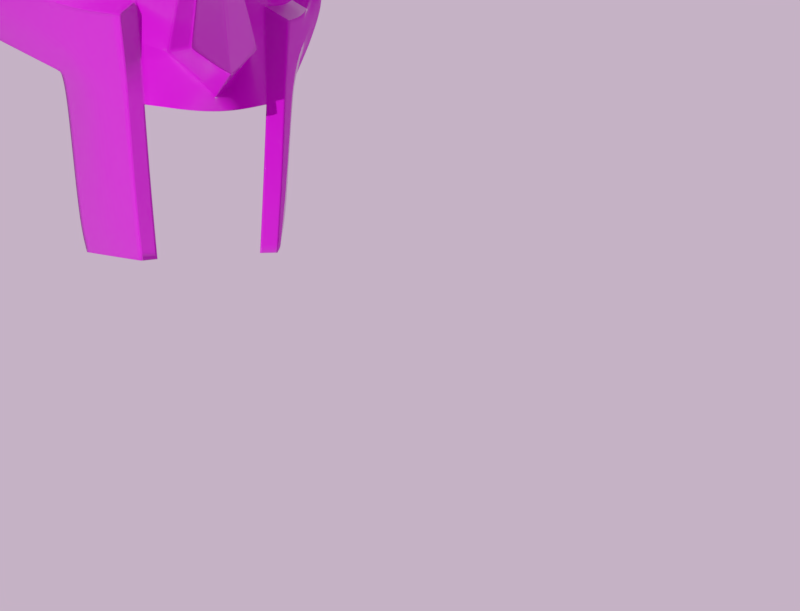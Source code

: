 # Source: mfdoom.blend  (saved by Blender 3.0.42; exported with 4.5.12 LTS)
import bpy
from mathutils import Matrix  # noqa: F401  (used for matrix-valued properties, if any)

bpy.ops.wm.read_factory_settings(use_empty=True)
scene = bpy.context.scene
scene.name = 'Scene'

# ---- collections
col_collection_1 = bpy.data.collections.new('Collection 1'); scene.collection.children.link(col_collection_1)

# ---- images (referenced by path relative to the original .blend; pixels are not part of the script)
import os
ASSET_DIR = os.environ.get("B2B_ASSET_DIR", "")  # directory of the original .blend (textures are referenced by path, not embedded)
HERE = os.path.dirname(os.path.abspath(__file__))  # packed textures are extracted next to this script under _unpacked/

def load_image(name, relpath, width, height, colorspace="sRGB"):
    """Load a texture the original file referenced (path relative to the .blend, or extracted next to this script)."""
    p = next((c for c in (os.path.join(HERE, relpath), os.path.join(ASSET_DIR, relpath)) if relpath and os.path.exists(c)), "")
    if p:
        img = bpy.data.images.load(p, check_existing=True)
        img.name = name
    else:  # same state as the original file: an image datablock whose file is absent (Cycles renders it pink)
        img = bpy.data.images.new(name, width, height)
        img.source = "FILE"
        img.filepath = "//" + (relpath or name)
    img.colorspace_settings.name = colorspace
    return img
img_rock_clifflayered_1_5x1_5_1k_albedo_tif = load_image('Rock_CliffLayered_1.5x1.5_1K_albedo.tif', 'Rock_CliffLayered_1.5x1.5_1K_albedo.tif', 1024, 1024, 'sRGB')
img_rock_clifflayered_1_5x1_5_1k_roughness_tif = load_image('Rock_CliffLayered_1.5x1.5_1K_roughness.tif', 'Rock_CliffLayered_1.5x1.5_1K_roughness.tif', 1024, 1024, 'Non-Color')
img_rock_clifflayered_1_5x1_5_1k_normal_tif = load_image('Rock_CliffLayered_1.5x1.5_1K_normal.tif', 'Rock_CliffLayered_1.5x1.5_1K_normal.tif', 1024, 1024, 'Non-Color')
img_jekstererhdri_3_hdr = load_image('JekstererHDRI_3.hdr', 'JekstererHDRI_3.hdr', 1024, 1024, 'Linear Rec.709')

# ---- materials (node trees are filled in below, after node groups)
mat_rock = bpy.data.materials.new('Rock')

# ---- material node trees
mat_rock.use_nodes = True; mat_rock.node_tree.nodes.clear()
_N = mat_rock.node_tree.nodes; _L = mat_rock.node_tree.links
n0 = _N.new('ShaderNodeOutputMaterial'); n0.name = 'Material Output'; n0.location = (300, 300)
n1 = _N.new('ShaderNodeBsdfPrincipled'); n1.name = 'Principled BSDF'; n1.location = (10, 300)
n1.distribution = 'GGX'
n1.subsurface_method = 'RANDOM_WALK_SKIN'
n1.inputs[3].default_value = 1.45
n1.inputs[27].default_value = (0.0, 0.0, 0.0, 1.0)
n1.inputs[28].default_value = 1.0
n2 = _N.new('ShaderNodeTexImage'); n2.name = 'Image Texture'; n2.location = (-550, 261)
n2.image = img_rock_clifflayered_1_5x1_5_1k_albedo_tif
n3 = _N.new('ShaderNodeTexImage'); n3.name = 'Image Texture.002'; n3.location = (-541, -26)
n3.image = img_rock_clifflayered_1_5x1_5_1k_roughness_tif
n4 = _N.new('ShaderNodeTexImage'); n4.name = 'Image Texture.001'; n4.location = (-493, -312)
n4.image = img_rock_clifflayered_1_5x1_5_1k_normal_tif
n5 = _N.new('ShaderNodeNormalMap'); n5.name = 'Normal Map'; n5.location = (-194, -265)
n5.inputs[0].default_value = 3.2
_L.new(n1.outputs[0], n0.inputs[0])
_L.new(n2.outputs[0], n1.inputs[0])
_L.new(n3.outputs[0], n1.inputs[2])
_L.new(n4.outputs[0], n5.inputs[1])
_L.new(n5.outputs[0], n1.inputs[5])
n0.is_active_output = True

# ---- world
world_world = bpy.data.worlds.new('World'); scene.world = world_world
world_world.use_nodes = True; world_world.node_tree.nodes.clear()
_N = world_world.node_tree.nodes; _L = world_world.node_tree.links
n0 = _N.new('ShaderNodeTexCoord'); n0.name = 'Текстурные координаты'; n0.location = (-1241, 327)
n1 = _N.new('ShaderNodeBackground'); n1.name = 'Background'; n1.location = (54, 300)
n1.inputs[1].default_value = 0.12
n2 = _N.new('ShaderNodeOutputWorld'); n2.name = 'Вывод окружающей среды'; n2.location = (504, 300)
n3 = _N.new('ShaderNodeVolumeScatter'); n3.name = 'Volume Scatter.001'; n3.location = (15, 38)
n3.width = 140
n3.inputs[1].default_value = 0.05
n4 = _N.new('ShaderNodeHueSaturation'); n4.name = 'Тон/насыщенность/яркость'; n4.location = (-176, 338)
n4.inputs[1].default_value = 0.4
n4.inputs[2].default_value = 0.6
n5 = _N.new('ShaderNodeMapping'); n5.name = 'Mapping'; n5.location = (-845, 336)
n5.inputs[1].default_value = (-0.3, 0.0, -0.1)
n5.inputs[2].default_value = (0.0, 0.0, 2.016)
n6 = _N.new('ShaderNodeTexEnvironment'); n6.name = 'Текстура окр. среды'; n6.location = (-406, 344)
n6.width = 190
n6.image = img_jekstererhdri_3_hdr
_L.new(n6.outputs[0], n4.inputs[4])
_L.new(n5.outputs[0], n6.inputs[0])
_L.new(n0.outputs[0], n5.inputs[0])
_L.new(n1.outputs[0], n2.inputs[0])
_L.new(n4.outputs[0], n1.inputs[0])
n2.is_active_output = True
world_world.color = (0.05088, 0.05088, 0.05088)
world_world.use_sun_shadow = False
world_world.sun_shadow_jitter_overblur = 0.0
world_world.cycles.sampling_method = 'MANUAL'
world_world.cycles.homogeneous_volume = True

# ---- cameras
cam_camera = bpy.data.cameras.new('Camera')
cam_camera.clip_end = 100.0
cam_camera.lens = 56.97
cam_camera.sensor_width = 32.0
cam_camera.sensor_height = 18.0
cam_camera.ortho_scale = 7.314
cam_camera.dof.focus_distance = 0.0

# ---- lights
light_002 = bpy.data.lights.new('Точка.002', 'AREA')
light_002.transmission_factor = 0.0
light_002.energy = 143.2
light_002.shadow_buffer_clip_start = 0.5
light_002.shadow_soft_size = 0.155
light_002.shadow_maximum_resolution = 0.006
light_002.use_absolute_resolution = True
light_002.size = 0.155
light_002.size_y = 0.1
light_001 = bpy.data.lights.new('Точка.001', 'AREA')
light_001.transmission_factor = 0.0
light_001.energy = 212.1
light_001.shadow_buffer_clip_start = 0.5
light_001.shadow_soft_size = 0.155
light_001.shadow_maximum_resolution = 0.006
light_001.use_absolute_resolution = True
light_001.size = 0.155
light_001.size_y = 0.1

# ---- meshes
me_005 = bpy.data.meshes.new('Плоскость.005')
me_005.from_pydata([(0.2556, -1.706, -0.01429), (0.3626, -1.658, -0.4673), (2.171, -0.3521, 0.1679), (2.204, -0.2954, 0.04185), (0.8012, -1.459, -0.8046), (1.666, -0.9599, -0.5824), (1.032, -1.476, 0.05304), (1.681, -1.215, 0.112), (0.4133, -1.684, -0.6317), (2.27, -0.163, -0.2446), (0.895, -1.459, -0.9238), (1.594, -0.9599, -0.8975), (0.1929, -1.762, 0.07076), (2.107, -0.4439, 0.3007), (1.51, -1.228, 0.282), (0.8769, -1.516, 0.182), (0.03382, -1.677, 0.1702), (0.4904, -1.716, 0.9422), (1.462, -1.111, 1.346), (2.09, -0.0761, 1.638), (0.03237, -1.955, 0.3857), (2.526, 0.3048, 0.5819), (2.176, -0.6869, 0.9632), (2.571, 0.4705, 1.067), (2.341, 0.3514, 1.308), (0.3918, -1.933, 0.2067), (2.161, -0.7671, 0.484), (1.59, -1.376, 0.3213), (1.118, -1.572, 0.333), (0.2479, -1.913, 0.2277), (0.8411, -1.714, 0.8838), (1.621, -1.267, 1.203), (2.139, -0.3956, 1.442), (0.3232, -1.943, 0.4766), (2.665, 0.187, 0.8566), (1.617, -1.391, 0.8039), (2.532, 0.04074, 1.119), (2.503, -0.06238, 1.259), (0.9795, -1.713, 0.6084), (0.533, -1.897, 0.377), (2.545, -0.02809, 1.058), (0.3575, -1.724, -0.5393), (0.5151, -1.748, -1.211), (0.583, -1.71, -1.582), (0.1261, -1.845, -2.003), (0.1369, -1.896, -0.01406), (0.2562, -2.009, -0.5419), (0.3934, -2.13, -1.214), (0.4526, -2.169, -1.535), (0.1473, -2.286, -1.769), (2.021, -0.1081, 1.676), (1.726, -0.9412, 1.98), (1.007, -1.564, 2.242), (0.896, -1.714, 1.607), (2.444, 0.01793, -0.3351), (1.184, -1.626, -1.116), (1.871, -0.8602, -0.9879), (0.8551, -1.576, -2.07), (1.114, -1.626, -2.118), (2.444, 0.3048, 0.1018), (2.495, 0.3048, 0.01128), (2.462, 0.3048, 0.4242), (2.628, 0.04612, -0.6753), (2.347, 0.0321, -1.338), (2.458, 0.3048, 0.2129), (0.8691, -1.511, -1.435), (2.583, 0.5439, -0.3897), (2.347, 0.5347, -0.8354), (2.347, 0.7522, -0.4584), (1.697, -0.816, -1.811), (1.153, -1.626, -1.555), (2.028, -0.3879, -1.572), (0.3763, -1.816, -2.302), (0.8555, -1.576, -2.232), (1.518, -0.816, -3.76), (1.421, -0.816, -4.161), (1.056, -1.626, -3.273), (0.9736, -1.623, -4.225), (1.455, -1.235, -1.962), (1.309, -1.235, -3.514), (1.215, -1.235, -4.191), (1.661, -1.039, -1.475), (2.509, 0.4213, 0.5862), (2.403, 0.6817, -0.07708), (2.431, 0.6465, 0.1136), (1.624, -0.816, -2.058), (1.107, -1.626, -2.265), (1.437, -1.235, -2.159), (2.391, 0.7026, 0.006427), (2.493, 0.2821, 0.001344), (2.362, 0.1719, 0.1985), (2.357, 0.06753, 0.2159), (2.256, 1.342, 0.6689), (2.193, 1.368, 0.07473), (2.284, -0.01946, 0.05354), (2.514, 0.02693, -0.3466), (2.316, 0.8145, -0.5945), (2.316, 0.6333, -0.7153), (2.564, 0.2667, -0.6772), (2.455, 0.4909, -0.1262), (2.423, 0.8228, 0.559), (2.33, 0.02403, 0.1347), (2.27, 1.035, -0.3147), (2.467, 0.3865, -0.06245), (2.656, 0.3865, -0.1113), (2.656, 0.4909, -0.1751), (2.523, 0.1719, 0.1497), (2.656, 0.2821, -0.04751), (2.502, 0.06753, 0.1671), (2.476, 0.02711, 0.1422), (2.47, 1.414, 0.5315), (2.4, 1.499, 0.1507), (2.656, 0.02693, -0.3195), (2.45, -0.01946, 0.0806), (2.465, 1.18, -0.2084), (2.52, 0.8145, -0.5675), (2.52, 0.6333, -0.6883), (2.691, 0.2667, -0.6501), (2.559, 0.7026, -0.04243), (2.528, 0.9242, 0.4099), (2.421, 0.2847, 0.05929), (2.288, 0.003736, -0.2286), (2.589, 0.227, 0.05108), (2.553, 0.003736, -0.1195), (1.468, -0.7155, 1.973), (0.8821, -1.191, 2.308), (1.782, -0.1124, 1.714), (1.281, -0.1501, 2.005), (1.161, 0.3506, 2.313), (2.281, 1.23, 0.9011), (2.128, 1.483, 1.36), (2.213, 1.643, 0.393), (2.213, 1.807, 1.103), (0.8627, 2.213, -0.1278), (0.8627, 2.373, 0.5408), (1.281, 0.06775, 2.08), (2.27, 1.272, 1.208), (2.213, 1.725, 0.7478), (0.8627, 2.469, 0.1569), (2.248, 0.7237, 1.514), (1.753, 0.9053, 1.873), (2.135, 0.8315, 1.591), (2.39, 0.9994, 0.4855), (2.359, 0.5304, 0.9489), (2.108, 1.183, 1.615), (2.279, 0.9557, 1.364), (2.275, 0.9407, 1.203), (2.388, 0.7667, 0.7172), (2.494, 0.4708, 0.6761), (2.496, 0.4452, 0.4862), (2.461, 0.5283, 0.4346), (2.426, 0.6221, 0.4617), (2.411, 0.6716, 0.5516), (2.459, 0.5646, 0.7032), (2.425, 0.6478, 0.6516), (2.538, 0.4749, 0.5792), (2.527, 0.5097, 0.6425), (2.528, 0.4916, 0.5088), (2.504, 0.5502, 0.4725), (2.479, 0.6162, 0.4916), (2.468, 0.651, 0.5548), (2.502, 0.5757, 0.6616), (2.478, 0.6343, 0.6253), (2.53, 0.5733, 0.5659), (1.981, 0.03576, 1.638), (2.232, 0.4633, 1.308), (2.459, 0.4635, 0.7506), (2.269, 1.224, 0.9811), (2.212, 1.28, 1.287), (2.237, 0.9702, 1.349), (2.294, 0.9141, 1.043), (2.235, 1.316, 1.122), (2.271, 0.878, 1.208), (2.294, 1.057, 0.9484), (2.212, 1.137, 1.382), (2.339, 1.217, 1.025), (2.29, 1.265, 1.286), (2.312, 1.001, 1.338), (2.361, 0.9536, 1.078), (2.31, 1.296, 1.145), (2.341, 0.9229, 1.219), (2.36, 1.076, 0.9974), (2.291, 1.143, 1.366), (2.33, 1.149, 1.124), (2.312, 1.167, 1.22), (2.32, 1.07, 1.239), (2.338, 1.052, 1.144), (2.32, 1.178, 1.168), (2.331, 1.041, 1.195), (2.338, 1.097, 1.114), (2.313, 1.122, 1.25), (2.367, 1.12, 1.195), (0.7942, -1.572, -3.332), (0.7314, -1.577, -4.221), (0.9948, -1.137, -4.227), (1.231, -0.6094, -4.206), (0.2493, -1.639, -0.009015), (0.3563, -1.591, -0.462), (2.135, -0.3198, 0.1732), (2.169, -0.2631, 0.04712), (0.7949, -1.392, -0.7994), (1.659, -0.8928, -0.5772), (1.026, -1.408, 0.05831), (1.674, -1.148, 0.1173), (0.3763, -1.708, -2.302), (0.8555, -1.467, -2.232), (2.267, 0.2917, -1.338), (1.56, -0.5564, -1.811), (1.899, -0.1283, -1.572), (1.423, -0.6094, -3.76), (1.53, -0.6094, -2.058), (1.06, -1.091, -3.546), (-0.2556, -1.706, -0.01429), (-0.3626, -1.658, -0.4673), (-2.171, -0.3521, 0.1679), (-2.204, -0.2954, 0.04185), (-0.8012, -1.459, -0.8046), (-1.666, -0.9599, -0.5824), (-1.032, -1.476, 0.05304), (-1.681, -1.215, 0.112), (-0.4133, -1.684, -0.6317), (-2.27, -0.163, -0.2446), (-0.895, -1.459, -0.9238), (-1.594, -0.9599, -0.8975), (-0.1929, -1.762, 0.07076), (-2.107, -0.4439, 0.3007), (-1.51, -1.228, 0.282), (-0.8769, -1.516, 0.182), (-0.03382, -1.677, 0.1702), (-0.4904, -1.716, 0.9422), (-1.462, -1.111, 1.346), (-2.09, -0.0761, 1.638), (-0.03237, -1.955, 0.3857), (-2.526, 0.3048, 0.5819), (-2.176, -0.6869, 0.9632), (-2.571, 0.4705, 1.067), (-2.341, 0.3514, 1.308), (-0.3918, -1.933, 0.2067), (-2.161, -0.7671, 0.484), (-1.59, -1.376, 0.3213), (-1.118, -1.572, 0.333), (-0.2479, -1.913, 0.2277), (-0.8411, -1.714, 0.8838), (-1.621, -1.267, 1.203), (-2.139, -0.3956, 1.442), (-0.3232, -1.943, 0.4766), (-2.665, 0.187, 0.8566), (-1.617, -1.391, 0.8039), (-2.532, 0.04074, 1.119), (-2.503, -0.06238, 1.259), (-0.9795, -1.713, 0.6084), (-0.533, -1.897, 0.377), (-2.545, -0.02809, 1.058), (0.0, -1.976, 0.5657), (-0.3575, -1.724, -0.5393), (-0.5151, -1.748, -1.211), (0.0, -1.842, 0.1457), (-0.583, -1.71, -1.582), (-0.1261, -1.845, -2.003), (0.0, -1.861, -2.143), (-0.1369, -1.896, -0.01406), (-0.2562, -2.009, -0.5419), (-0.3934, -2.13, -1.214), (-0.4526, -2.169, -1.535), (-0.1473, -2.286, -1.769), (0.0, -2.35, -1.854), (0.0, -1.959, 0.0005578), (0.0, -2.077, -0.5403), (0.0, -2.184, -0.9689), (0.0, -2.245, -1.287), (0.0, -2.276, -1.499), (0.0, -2.076, 2.675), (-2.021, -0.1081, 1.676), (-1.726, -0.9412, 1.98), (-1.007, -1.564, 2.242), (0.0, -2.076, 1.562), (-0.896, -1.714, 1.607), (-2.444, 0.01793, -0.3351), (-1.184, -1.626, -1.116), (-1.871, -0.8602, -0.9879), (-0.8551, -1.576, -2.07), (-1.114, -1.626, -2.118), (-2.444, 0.3048, 0.1018), (-2.495, 0.3048, 0.01128), (-2.462, 0.3048, 0.4242), (-2.628, 0.04612, -0.6753), (-2.347, 0.0321, -1.338), (-2.458, 0.3048, 0.2129), (-0.8691, -1.511, -1.435), (-2.583, 0.5439, -0.3897), (-2.347, 0.5347, -0.8354), (-2.347, 0.7522, -0.4584), (-1.697, -0.816, -1.811), (-1.153, -1.626, -1.555), (-2.028, -0.3879, -1.572), (-0.3763, -1.816, -2.302), (0.0, -1.807, -2.329), (-0.8555, -1.576, -2.232), (-1.518, -0.816, -3.76), (-1.421, -0.816, -4.161), (-1.056, -1.626, -3.273), (-0.9736, -1.623, -4.225), (-1.455, -1.235, -1.962), (-1.309, -1.235, -3.514), (-1.215, -1.235, -4.191), (-1.661, -1.039, -1.475), (-2.509, 0.4213, 0.5862), (-2.403, 0.6817, -0.07708), (-2.431, 0.6465, 0.1136), (-1.624, -0.816, -2.058), (-1.107, -1.626, -2.265), (-1.437, -1.235, -2.159), (-2.37, 0.7026, 0.006427), (-2.493, 0.2821, 0.001344), (-2.362, 0.1719, 0.1985), (-2.357, 0.06753, 0.2159), (-2.21, 1.342, 0.6689), (-2.168, 1.368, 0.07473), (-2.284, -0.01946, 0.05354), (-2.514, 0.02693, -0.3466), (-2.316, 0.8145, -0.5945), (-2.316, 0.6333, -0.7153), (-2.564, 0.2667, -0.6772), (-2.455, 0.4909, -0.1262), (-2.408, 0.8228, 0.559), (-2.33, 0.02403, 0.1347), (-2.244, 1.035, -0.3147), (-2.467, 0.3865, -0.06245), (-2.656, 0.3865, -0.1113), (-2.656, 0.4909, -0.1751), (-2.523, 0.1719, 0.1497), (-2.656, 0.2821, -0.04751), (-2.502, 0.06753, 0.1671), (-2.476, 0.02711, 0.1422), (-2.47, 1.414, 0.5315), (-2.4, 1.499, 0.1507), (-2.656, 0.02693, -0.3195), (-2.45, -0.01946, 0.0806), (-2.465, 1.18, -0.2084), (-2.52, 0.8145, -0.5675), (-2.52, 0.6333, -0.6883), (-2.691, 0.2667, -0.6501), (-2.559, 0.7026, -0.04243), (-2.528, 0.9242, 0.4099), (-2.421, 0.2847, 0.05929), (-2.288, 0.003736, -0.2286), (-2.589, 0.227, 0.05108), (-2.553, 0.003736, -0.1195), (0.0, -1.617, 2.644), (-1.468, -0.7155, 1.973), (-0.8821, -1.191, 2.308), (-1.782, -0.1124, 1.714), (0.0, -0.6331, 2.461), (0.0, -0.02497, 2.676), (-1.281, -0.1501, 2.005), (-1.161, 0.3506, 2.313), (-2.281, 1.23, 0.9011), (-2.128, 1.483, 1.36), (-2.213, 1.643, 0.393), (-2.213, 1.807, 1.103), (-0.8627, 2.213, -0.1278), (-0.8627, 2.373, 0.5408), (0.0, 2.329, -0.2431), (0.0, 2.519, 0.4385), (0.0, -0.4461, 2.577), (-1.281, 0.06775, 2.08), (-2.27, 1.272, 1.208), (-2.213, 1.725, 0.7478), (-0.8627, 2.469, 0.1569), (0.0, 2.603, 0.1093), (-2.248, 0.7237, 1.514), (-1.753, 0.9053, 1.873), (-2.135, 0.8315, 1.591), (-2.39, 0.9994, 0.4855), (-2.359, 0.5304, 0.9489), (-2.108, 1.183, 1.615), (-2.279, 0.9557, 1.364), (-2.275, 0.9407, 1.203), (-2.388, 0.7667, 0.7172), (-2.494, 0.4708, 0.6761), (-2.496, 0.4452, 0.4862), (-2.461, 0.5283, 0.4346), (-2.426, 0.6221, 0.4617), (-2.411, 0.6716, 0.5516), (-2.459, 0.5646, 0.7032), (-2.425, 0.6478, 0.6516), (-2.538, 0.4749, 0.5792), (-2.527, 0.5097, 0.6425), (-2.528, 0.4916, 0.5088), (-2.504, 0.5502, 0.4725), (-2.479, 0.6162, 0.4916), (-2.468, 0.651, 0.5548), (-2.502, 0.5757, 0.6616), (-2.478, 0.6343, 0.6253), (-2.53, 0.5733, 0.5659), (-1.981, 0.03576, 1.638), (-2.232, 0.4633, 1.308), (-2.459, 0.4635, 0.7506), (-2.269, 1.224, 0.9811), (-2.212, 1.28, 1.287), (-2.237, 0.9702, 1.349), (-2.294, 0.9141, 1.043), (-2.235, 1.316, 1.122), (-2.271, 0.878, 1.208), (-2.294, 1.057, 0.9484), (-2.212, 1.137, 1.382), (-2.339, 1.217, 1.025), (-2.29, 1.265, 1.286), (-2.312, 1.001, 1.338), (-2.361, 0.9536, 1.078), (-2.31, 1.296, 1.145), (-2.341, 0.9229, 1.219), (-2.36, 1.076, 0.9974), (-2.291, 1.143, 1.366), (-2.33, 1.149, 1.124), (-2.312, 1.167, 1.22), (-2.32, 1.07, 1.239), (-2.338, 1.052, 1.144), (-2.32, 1.178, 1.168), (-2.331, 1.041, 1.195), (-2.338, 1.097, 1.114), (-2.313, 1.122, 1.25), (-2.367, 1.12, 1.195), (-0.7942, -1.572, -3.332), (-0.7314, -1.577, -4.221), (-0.9948, -1.137, -4.227), (-1.231, -0.6094, -4.206), (-0.2493, -1.639, -0.009015), (-0.3563, -1.591, -0.462), (-2.135, -0.3198, 0.1732), (-2.169, -0.2631, 0.04712), (-0.7949, -1.392, -0.7994), (-1.659, -0.8928, -0.5772), (-1.026, -1.408, 0.05831), (-1.674, -1.148, 0.1173), (-0.3763, -1.708, -2.302), (0.0, -1.699, -2.329), (-0.8555, -1.467, -2.232), (-2.267, 0.2917, -1.338), (-1.56, -0.5564, -1.811), (-1.899, -0.1283, -1.572), (-1.423, -0.6094, -3.76), (-1.53, -0.6094, -2.058), (-1.06, -1.091, -3.546), (0.0, -1.745, 0.1702)], [], [(4, 10, 11, 5), (1, 8, 10, 4), (5, 11, 9, 3), (7, 14, 15, 6), (15, 12, 0, 6), (2, 13, 14, 7), (21, 34, 26, 13), (40, 37, 32, 22), (23, 36, 34, 21), (16, 12, 25, 29), (23, 24, 37, 36), (20, 33, 30, 17), (12, 15, 28, 25), (24, 19, 32, 37), (17, 30, 31, 18), (18, 31, 32, 19), (14, 13, 26, 27), (20, 16, 29, 33), (15, 14, 27, 28), (25, 28, 38, 39), (35, 22, 32, 31), (38, 35, 31, 30), (39, 38, 30, 33), (29, 25, 39, 33), (36, 37, 40, 34), (28, 27, 35, 38), (27, 26, 22, 35), (34, 40, 22, 26), (0, 12, 41, 8, 1), (41, 12, 45, 46), (44, 49, 265, 259), (42, 47, 48, 43), (41, 46, 47, 42), (43, 48, 49, 44), (46, 45, 266, 267), (265, 49, 270), (49, 48, 269, 270), (48, 47, 268, 269), (47, 46, 267, 268), (16, 256, 12), (444, 256, 16), (256, 266, 45, 12), (51, 18, 19, 50), (52, 271, 275, 53), (17, 18, 53), (20, 17, 253), (11, 10, 55, 56), (9, 11, 56, 54), (70, 65, 57, 58), (10, 8, 41, 42), (9, 54, 60, 59), (13, 2, 61, 21), (2, 3, 64, 61), (3, 9, 59, 64), (63, 67, 66, 62), (60, 54, 62, 66), (58, 78, 81, 70), (75, 74, 79, 80), (55, 10, 65, 70), (56, 55, 70, 81), (86, 87, 78, 58), (43, 65, 10, 42), (44, 57, 65, 43), (57, 44, 72, 73), (44, 259, 296, 72), (87, 85, 69, 78), (80, 79, 76, 77), (56, 81, 62, 54), (78, 69, 81), (62, 81, 71, 63), (69, 71, 81), (67, 68, 83, 66), (59, 60, 66, 83), (59, 83, 84, 64), (61, 64, 150, 149), (21, 61, 149, 82), (142, 147, 154, 152), (275, 253, 17, 53), (52, 53, 18, 51), (79, 74, 85, 87), (76, 79, 87, 86), (58, 57, 73, 86), (106, 113, 123, 122), (95, 112, 123, 121), (90, 106, 122, 120), (111, 110, 119, 114), (115, 114, 119, 118), (116, 115, 118, 105), (104, 117, 116, 105), (122, 123, 112, 107), (108, 109, 113, 106), (107, 112, 117, 104), (100, 119, 110, 92), (121, 123, 113, 94), (94, 113, 109, 101), (93, 111, 114, 102), (102, 114, 115, 96), (98, 117, 112, 95), (103, 104, 105, 99), (96, 115, 116, 97), (120, 122, 107, 89), (97, 116, 117, 98), (91, 108, 106, 90), (99, 105, 118, 88), (101, 109, 108, 91), (89, 107, 104, 103), (88, 118, 119, 100), (92, 110, 111, 93), (348, 271, 52, 125), (52, 51, 124, 125), (124, 51, 50, 126), (24, 165, 164, 19), (364, 135, 128, 353), (145, 136, 130, 144), (136, 137, 132, 130), (137, 138, 134, 132), (138, 369, 363, 134), (133, 362, 369, 138), (131, 133, 138, 137), (129, 131, 137, 136), (146, 129, 136, 145), (352, 127, 135, 364), (127, 139, 141, 135), (135, 141, 140, 128), (146, 147, 142, 129), (139, 143, 147, 146), (139, 146, 145, 141), (141, 145, 144, 140), (23, 21, 166, 143), (68, 142, 84, 83), (129, 142, 68, 131), (64, 84, 151, 150), (84, 142, 152, 151), (147, 143, 153, 154), (150, 151, 159, 158), (148, 156, 161, 153), (82, 149, 157, 155), (151, 152, 160, 159), (152, 154, 162, 160), (154, 153, 161, 162), (148, 82, 155, 156), (149, 150, 158, 157), (159, 160, 163), (162, 161, 163), (155, 157, 163), (158, 159, 163), (161, 156, 163), (156, 155, 163), (157, 158, 163), (160, 162, 163), (19, 164, 126, 50), (24, 23, 143, 165), (148, 166, 21, 82), (153, 143, 166, 148), (169, 177, 182, 174), (169, 172, 180, 177), (173, 181, 178, 170), (171, 168, 176, 179), (174, 182, 176, 168), (172, 170, 178, 180), (167, 175, 181, 173), (167, 171, 179, 175), (177, 180, 188, 185), (179, 176, 184, 187), (181, 189, 186, 178), (175, 183, 189, 181), (175, 179, 187, 183), (180, 178, 186, 188), (182, 190, 184, 176), (177, 185, 190, 182), (190, 191, 184), (185, 191, 190), (185, 188, 191), (187, 184, 191), (189, 191, 186), (183, 191, 189), (183, 187, 191), (188, 186, 191), (76, 86, 73, 192), (77, 76, 192, 193), (80, 77, 193, 194), (195, 75, 80, 194), (0, 1, 197, 196), (7, 6, 202, 203), (6, 0, 196, 202), (1, 4, 200, 197), (3, 2, 198, 199), (2, 7, 203, 198), (4, 5, 201, 200), (5, 3, 199, 201), (73, 72, 204, 205), (72, 296, 436, 204), (69, 85, 210, 207), (85, 74, 209, 210), (63, 71, 208, 206), (71, 69, 207, 208), (74, 75, 195, 209), (63, 206, 67), (205, 207, 73), (192, 73, 207, 210), (210, 209, 211, 192), (194, 211, 209, 195), (192, 211, 194, 193), (20, 253, 444, 16), (216, 217, 223, 222), (213, 216, 222, 220), (217, 215, 221, 223), (219, 218, 227, 226), (227, 218, 212, 224), (214, 219, 226, 225), (233, 225, 238, 246), (252, 234, 244, 249), (235, 233, 246, 248), (228, 241, 237, 224), (235, 248, 249, 236), (232, 229, 242, 245), (224, 237, 240, 227), (236, 249, 244, 231), (229, 230, 243, 242), (230, 231, 244, 243), (226, 239, 238, 225), (232, 245, 241, 228), (227, 240, 239, 226), (237, 251, 250, 240), (247, 243, 244, 234), (250, 242, 243, 247), (251, 245, 242, 250), (241, 245, 251, 237), (248, 246, 252, 249), (240, 250, 247, 239), (239, 247, 234, 238), (246, 238, 234, 252), (212, 213, 220, 254, 224), (254, 261, 260, 224), (258, 259, 265, 264), (255, 257, 263, 262), (254, 255, 262, 261), (257, 258, 264, 263), (261, 267, 266, 260), (265, 270, 264), (264, 270, 269, 263), (263, 269, 268, 262), (262, 268, 267, 261), (228, 224, 256), (444, 228, 256), (256, 224, 260, 266), (273, 272, 231, 230), (274, 276, 275, 271), (229, 276, 230), (232, 253, 229), (223, 279, 278, 222), (221, 277, 279, 223), (293, 281, 280, 288), (222, 255, 254, 220), (221, 282, 283, 277), (225, 233, 284, 214), (214, 284, 287, 215), (215, 287, 282, 221), (286, 285, 289, 290), (283, 289, 285, 277), (281, 293, 305, 302), (299, 304, 303, 298), (278, 293, 288, 222), (279, 305, 293, 278), (310, 281, 302, 311), (257, 255, 222, 288), (258, 257, 288, 280), (280, 297, 295, 258), (258, 295, 296, 259), (311, 302, 292, 309), (304, 301, 300, 303), (279, 277, 285, 305), (302, 305, 292), (285, 286, 294, 305), (292, 305, 294), (290, 289, 307, 291), (282, 307, 289, 283), (282, 287, 308, 307), (284, 380, 381, 287), (233, 306, 380, 284), (373, 383, 385, 378), (275, 276, 229, 253), (274, 273, 230, 276), (303, 311, 309, 298), (300, 310, 311, 303), (281, 310, 297, 280), (330, 346, 347, 337), (319, 345, 347, 336), (314, 344, 346, 330), (335, 338, 343, 334), (339, 342, 343, 338), (340, 329, 342, 339), (328, 329, 340, 341), (346, 331, 336, 347), (332, 330, 337, 333), (331, 328, 341, 336), (324, 316, 334, 343), (345, 318, 337, 347), (318, 325, 333, 337), (317, 326, 338, 335), (326, 320, 339, 338), (322, 319, 336, 341), (327, 323, 329, 328), (320, 321, 340, 339), (344, 313, 331, 346), (321, 322, 341, 340), (315, 314, 330, 332), (323, 312, 342, 329), (325, 315, 332, 333), (313, 327, 328, 331), (312, 324, 343, 342), (316, 317, 335, 334), (348, 350, 274, 271), (274, 350, 349, 273), (349, 351, 272, 273), (236, 231, 395, 396), (364, 353, 355, 365), (376, 375, 357, 366), (366, 357, 359, 367), (367, 359, 361, 368), (368, 361, 363, 369), (360, 368, 369, 362), (358, 367, 368, 360), (356, 366, 367, 358), (377, 376, 366, 356), (352, 364, 365, 354), (354, 365, 372, 370), (365, 355, 371, 372), (377, 356, 373, 378), (370, 377, 378, 374), (370, 372, 376, 377), (372, 371, 375, 376), (235, 374, 397, 233), (291, 307, 308, 373), (356, 358, 291, 373), (287, 381, 382, 308), (308, 382, 383, 373), (378, 385, 384, 374), (381, 389, 390, 382), (379, 384, 392, 387), (306, 386, 388, 380), (382, 390, 391, 383), (383, 391, 393, 385), (385, 393, 392, 384), (379, 387, 386, 306), (380, 388, 389, 381), (390, 394, 391), (393, 394, 392), (386, 394, 388), (389, 394, 390), (392, 394, 387), (387, 394, 386), (388, 394, 389), (391, 394, 393), (231, 272, 351, 395), (236, 396, 374, 235), (379, 306, 233, 397), (384, 379, 397, 374), (400, 405, 413, 408), (400, 408, 411, 403), (404, 401, 409, 412), (402, 410, 407, 399), (405, 399, 407, 413), (403, 411, 409, 401), (398, 404, 412, 406), (398, 406, 410, 402), (408, 416, 419, 411), (410, 418, 415, 407), (412, 409, 417, 420), (406, 412, 420, 414), (406, 414, 418, 410), (411, 419, 417, 409), (413, 407, 415, 421), (408, 413, 421, 416), (421, 415, 422), (416, 421, 422), (416, 422, 419), (418, 422, 415), (420, 417, 422), (414, 420, 422), (414, 422, 418), (419, 422, 417), (300, 423, 297, 310), (301, 424, 423, 300), (304, 425, 424, 301), (426, 425, 304, 299), (212, 427, 428, 213), (219, 434, 433, 218), (218, 433, 427, 212), (213, 428, 431, 216), (215, 430, 429, 214), (214, 429, 434, 219), (216, 431, 432, 217), (217, 432, 430, 215), (297, 437, 435, 295), (295, 435, 436, 296), (292, 439, 442, 309), (309, 442, 441, 298), (286, 438, 440, 294), (294, 440, 439, 292), (298, 441, 426, 299), (286, 290, 438), (437, 297, 439), (423, 442, 439, 297), (442, 423, 443, 441), (425, 426, 441, 443), (423, 424, 425, 443), (232, 228, 444, 253)])
me_005.polygons.foreach_set('use_smooth', [True] * 408)
_k = {(0, 1): 1.0, (2, 3): 1.0, (3, 5): 1.0, (1, 4): 1.0, (4, 5): 1.0, (0, 6): 1.0, (2, 7): 1.0, (6, 7): 1.0, (9, 11): 1.0, (8, 10): 0.81569, (10, 11): 1.0, (3, 9): 1.0, (12, 15): 1.0, (13, 14): 1.0, (14, 15): 1.0, (2, 13): 0.24706, (0, 12): 1.0, (12, 16): 0.65882, (17, 20): 0.65882, (17, 18): 0.65882, (18, 19): 0.65882, (16, 20): 0.65882, (13, 21): 1.0, (23, 24): 0.65882, (19, 24): 0.65882, (21, 23): 0.65882, (12, 41): 1.0, (41, 42): 1.0, (42, 43): 1.0, (43, 44): 0.87843, (44, 259): 1.0, (45, 46): 1.0, (46, 47): 1.0, (47, 48): 1.0, (48, 49): 1.0, (49, 265): 1.0, (12, 45): 1.0, (259, 265): 0.49412, (43, 48): 0.58039, (266, 267): 0.79216, (45, 266): 1.0, (268, 269): 0.79216, (269, 270): 0.79216, (267, 268): 0.79216, (265, 270): 0.49412, (50, 51): 1.0, (51, 52): 1.0, (52, 271): 1.0, (19, 50): 0.44706, (271, 275): 1.0, (253, 275): 1.0, (54, 56): 1.0, (55, 56): 1.0, (10, 55): 1.0, (57, 65): 1.0, (58, 70): 1.0, (59, 60): 1.0, (54, 60): 1.0, (9, 59): 1.0, (21, 61): 0.66667, (54, 62): 1.0, (62, 63): 1.0, (61, 64): 0.66667, (59, 64): 0.66667, (55, 70): 1.0, (63, 67): 0.4549, (75, 80): 1.0, (10, 65): 1.0, (69, 71): 1.0, (72, 296): 1.0, (72, 73): 1.0, (57, 73): 1.0, (74, 85): 1.0, (74, 75): 1.0, (76, 86): 1.0, (76, 77): 1.0, (77, 80): 1.0, (63, 71): 1.0, (152, 154): 1.0, (83, 84): 0.13725, (150, 151): 1.0, (69, 85): 1.0, (58, 86): 1.0, (73, 86): 1.0, (99, 103): 1.0, (89, 120): 1.0, (90, 91): 1.0, (91, 101): 1.0, (92, 93): 1.0, (94, 121): 1.0, (96, 102): 1.0, (96, 97): 1.0, (97, 98): 1.0, (88, 99): 1.0, (88, 100): 1.0, (92, 100): 1.0, (94, 101): 1.0, (93, 102): 1.0, (89, 103): 1.0, (95, 121): 1.0, (90, 120): 1.0, (95, 98): 1.0, (125, 348): 1.0, (271, 348): 1.0, (124, 125): 1.0, (124, 126): 1.0, (164, 165): 1.0, (128, 353): 1.0, (127, 352): 1.0, (127, 139): 1.0, (130, 132): 1.0, (132, 134): 1.0, (131, 133): 1.0, (134, 363): 1.0, (133, 362): 1.0, (128, 140): 1.0, (139, 143): 1.0, (140, 144): 1.0, (149, 150): 1.0, (130, 144): 1.0, (82, 149): 1.0, (82, 148): 1.0, (153, 154): 1.0, (148, 153): 1.0, (151, 152): 1.0, (143, 166): 1.0, (126, 164): 1.0, (143, 165): 1.0, (21, 166): 1.0, (176, 182): 1.0, (178, 181): 1.0, (178, 180): 1.0, (176, 179): 1.0, (175, 179): 1.0, (177, 180): 1.0, (175, 181): 1.0, (177, 182): 1.0, (184, 190): 0.71765, (186, 189): 0.71765, (186, 188): 0.71765, (184, 187): 0.71765, (183, 187): 0.71765, (185, 188): 0.71765, (183, 189): 0.71765, (185, 190): 0.71765, (73, 192): 1.0, (192, 193): 1.0, (77, 193): 1.0, (193, 194): 1.0, (194, 195): 1.0, (75, 195): 1.0, (196, 197): 1.0, (198, 199): 1.0, (199, 201): 1.0, (197, 200): 1.0, (200, 201): 1.0, (196, 202): 1.0, (198, 203): 1.0, (202, 203): 1.0, (0, 196): 1.0, (2, 198): 1.0, (3, 199): 1.0, (204, 436): 1.0, (204, 205): 1.0, (207, 208): 1.0, (209, 210): 1.0, (206, 208): 1.0, (207, 210): 1.0, (69, 207): 0.67451, (195, 209): 1.0, (73, 207): 1.0, (253, 444): 1.0, (212, 213): 1.0, (214, 215): 1.0, (215, 217): 1.0, (213, 216): 1.0, (216, 217): 1.0, (212, 218): 1.0, (214, 219): 1.0, (218, 219): 1.0, (221, 223): 1.0, (220, 222): 0.81569, (222, 223): 1.0, (215, 221): 1.0, (224, 227): 1.0, (225, 226): 1.0, (226, 227): 1.0, (214, 225): 0.24706, (212, 224): 1.0, (224, 228): 0.65882, (229, 232): 0.65882, (229, 230): 0.65882, (230, 231): 0.65882, (228, 232): 0.65882, (225, 233): 1.0, (235, 236): 0.65882, (231, 236): 0.65882, (233, 235): 0.65882, (224, 254): 1.0, (254, 255): 1.0, (255, 257): 1.0, (257, 258): 0.87843, (258, 259): 1.0, (260, 261): 1.0, (261, 262): 1.0, (262, 263): 1.0, (263, 264): 1.0, (264, 265): 1.0, (224, 260): 1.0, (257, 263): 0.58039, (260, 266): 1.0, (272, 273): 1.0, (273, 274): 1.0, (271, 274): 1.0, (231, 272): 0.44706, (277, 279): 1.0, (278, 279): 1.0, (222, 278): 1.0, (280, 288): 1.0, (281, 293): 1.0, (282, 283): 1.0, (277, 283): 1.0, (221, 282): 1.0, (233, 284): 0.66667, (277, 285): 1.0, (285, 286): 1.0, (284, 287): 0.66667, (282, 287): 0.66667, (278, 293): 1.0, (286, 290): 0.4549, (299, 304): 1.0, (222, 288): 1.0, (292, 294): 1.0, (295, 296): 1.0, (295, 297): 1.0, (280, 297): 1.0, (298, 309): 1.0, (298, 299): 1.0, (300, 310): 1.0, (300, 301): 1.0, (301, 304): 1.0, (286, 294): 1.0, (383, 385): 1.0, (307, 308): 0.13725, (381, 382): 1.0, (292, 309): 1.0, (281, 310): 1.0, (297, 310): 1.0, (323, 327): 1.0, (313, 344): 1.0, (314, 315): 1.0, (315, 325): 1.0, (316, 317): 1.0, (318, 345): 1.0, (320, 326): 1.0, (320, 321): 1.0, (321, 322): 1.0, (312, 323): 1.0, (312, 324): 1.0, (316, 324): 1.0, (318, 325): 1.0, (317, 326): 1.0, (313, 327): 1.0, (319, 345): 1.0, (314, 344): 1.0, (319, 322): 1.0, (348, 350): 1.0, (349, 350): 1.0, (349, 351): 1.0, (395, 396): 1.0, (353, 355): 1.0, (352, 354): 1.0, (354, 370): 1.0, (357, 359): 1.0, (359, 361): 1.0, (358, 360): 1.0, (361, 363): 1.0, (360, 362): 1.0, (355, 371): 1.0, (370, 374): 1.0, (371, 375): 1.0, (380, 381): 1.0, (357, 375): 1.0, (306, 380): 1.0, (306, 379): 1.0, (384, 385): 1.0, (379, 384): 1.0, (382, 383): 1.0, (374, 397): 1.0, (351, 395): 1.0, (374, 396): 1.0, (233, 397): 1.0, (407, 413): 1.0, (409, 412): 1.0, (409, 411): 1.0, (407, 410): 1.0, (406, 410): 1.0, (408, 411): 1.0, (406, 412): 1.0, (408, 413): 1.0, (415, 421): 0.71765, (417, 420): 0.71765, (417, 419): 0.71765, (415, 418): 0.71765, (414, 418): 0.71765, (416, 419): 0.71765, (414, 420): 0.71765, (416, 421): 0.71765, (297, 423): 1.0, (423, 424): 1.0, (301, 424): 1.0, (424, 425): 1.0, (425, 426): 1.0, (299, 426): 1.0, (427, 428): 1.0, (429, 430): 1.0, (430, 432): 1.0, (428, 431): 1.0, (431, 432): 1.0, (427, 433): 1.0, (429, 434): 1.0, (433, 434): 1.0, (212, 427): 1.0, (214, 429): 1.0, (215, 430): 1.0, (435, 436): 1.0, (435, 437): 1.0, (439, 440): 1.0, (441, 442): 1.0, (438, 440): 1.0, (439, 442): 1.0, (292, 439): 0.67451, (426, 441): 1.0, (297, 439): 1.0}
me_005.attributes.new('crease_edge', 'FLOAT', 'EDGE').data.foreach_set('value', [_k.get((min(e.vertices), max(e.vertices)), 0.0) for e in me_005.edges])
_uv = me_005.uv_layers.new(name='UVMap')
_uv.uv.foreach_set('vector', [0.4997, 0.09837, 0.4922, 0.1097, 0.4202, 0.1076, 0.4124, 0.08027, 0.5405, 0.0671, 0.5375, 0.08237, 0.4922, 0.1097, 0.4997, 0.09837, 0.4124, 0.08027, 0.4202, 0.1076, 0.3403, 0.04657, 0.3475, 0.02211, 0.4134, 0.02165, 0.4275, 0.005354, 0.4894, 0.01221, 0.4757, 0.02445, 0.4894, 0.01221, 0.5548, 0.0192, 0.5485, 0.02664, 0.4757, 0.02445, 0.351, 0.01128, 0.358, 0.0, 0.4275, 0.005354, 0.4134, 0.02165, 0.06832, 0.6977, 0.04037, 0.697, 0.03495, 0.6247, 0.06344, 0.6421, 0.3575, 0.7824, 0.3417, 0.7735, 0.3393, 0.7324, 0.3846, 0.7416, 0.03668, 0.7294, 0.01502, 0.7011, 0.04037, 0.697, 0.06832, 0.6977, 0.1773, 0.9155, 0.1668, 0.9067, 0.175, 0.8849, 0.1773, 0.8895, 0.03668, 0.7294, 0.0152, 0.7374, 0.0, 0.7004, 0.01502, 0.7011, 0.4997, 0.5512, 0.4858, 0.5739, 0.4365, 0.6121, 0.4386, 0.5811, 1.0, 0.6245, 0.9839, 0.6874, 0.9688, 0.7022, 0.9786, 0.6303, 0.7051, 0.4139, 0.6761, 0.4502, 0.6441, 0.4448, 0.6669, 0.4045, 0.5313, 0.5866, 0.5278, 0.5555, 0.5673, 0.4931, 0.5848, 0.5085, 0.5848, 0.5085, 0.5673, 0.4931, 0.6441, 0.4448, 0.6761, 0.4502, 0.9733, 0.7487, 1.0, 0.8329, 0.9753, 0.8203, 0.9588, 0.747, 0.4997, 0.5512, 0.5132, 0.5615, 0.5081, 0.5739, 0.4858, 0.5739, 0.9839, 0.6874, 0.9733, 0.7487, 0.9588, 0.747, 0.9688, 0.7022, 0.5073, 0.5862, 0.4755, 0.6511, 0.4572, 0.6304, 0.4893, 0.5948, 0.422, 0.6854, 0.3846, 0.7416, 0.3393, 0.7324, 0.3856, 0.6785, 0.4572, 0.6304, 0.422, 0.6854, 0.3856, 0.6785, 0.4365, 0.6121, 0.4893, 0.5948, 0.4572, 0.6304, 0.4365, 0.6121, 0.4858, 0.5739, 0.5081, 0.5739, 0.5073, 0.5862, 0.4893, 0.5948, 0.4858, 0.5739, 0.01502, 0.7011, 0.0, 0.7004, 0.01681, 0.6931, 0.04037, 0.697, 0.4755, 0.6511, 0.4635, 0.6948, 0.422, 0.6854, 0.4572, 0.6304, 0.4635, 0.6948, 0.4273, 0.7502, 0.3846, 0.7416, 0.422, 0.6854, 0.3685, 0.8012, 0.3575, 0.7824, 0.3846, 0.7416, 0.4273, 0.7502, 0.5485, 0.02664, 0.5548, 0.0192, 0.5428, 0.07416, 0.5375, 0.08237, 0.5405, 0.0671, 0.4187, 0.8561, 0.4256, 0.8012, 0.4341, 0.8097, 0.4397, 0.8588, 0.9075, 0.8378, 0.872, 0.8256, 0.8704, 0.8114, 0.9088, 0.827, 0.4161, 0.9172, 0.4446, 0.9208, 0.4452, 0.9501, 0.4097, 0.9501, 0.4187, 0.8561, 0.4397, 0.8588, 0.4446, 0.9208, 0.4161, 0.9172, 0.9088, 0.8796, 0.8747, 0.8544, 0.872, 0.8256, 0.9075, 0.8378, 0.7927, 0.855, 0.792, 0.9042, 0.779, 0.907, 0.7693, 0.8585, 0.7459, 0.7408, 0.7611, 0.7465, 0.7522, 0.7726, 0.7611, 0.7465, 0.793, 0.7633, 0.7557, 0.7915, 0.7522, 0.7726, 0.793, 0.7633, 0.793, 0.7928, 0.7612, 0.82, 0.7557, 0.7915, 0.793, 0.7928, 0.7927, 0.855, 0.7693, 0.8585, 0.7612, 0.82, 0.09533, 0.8894, 0.1078, 0.8983, 0.08996, 0.907, 0.1018, 0.8917, 0.1078, 0.8983, 0.09533, 0.8894, 0.1078, 0.8983, 0.1138, 0.9102, 0.1011, 0.9147, 0.08996, 0.907, 0.5009, 0.8673, 0.4452, 0.8673, 0.4752, 0.8012, 0.4788, 0.8023, 0.3143, 0.5967, 0.3067, 0.4921, 0.4018, 0.5184, 0.3735, 0.5996, 0.4386, 0.5811, 0.3738, 0.6645, 0.3735, 0.5996, 0.4997, 0.5512, 0.4386, 0.5811, 0.4853, 0.5438, 0.847, 0.8372, 0.847, 0.9126, 0.8153, 0.8996, 0.8372, 0.8114, 0.3403, 0.04657, 0.4202, 0.1076, 0.3944, 0.1168, 0.3216, 0.05403, 0.4769, 0.1695, 0.4982, 0.1553, 0.5042, 0.2122, 0.4831, 0.2191, 0.4922, 0.1097, 0.5375, 0.08237, 0.5428, 0.07416, 0.5331, 0.1352, 0.3403, 0.04657, 0.3216, 0.05403, 0.3088, 0.02064, 0.3128, 0.01222, 0.06344, 0.6421, 0.07705, 0.6414, 0.08138, 0.6927, 0.06832, 0.6977, 0.07705, 0.6414, 0.08898, 0.6393, 0.09802, 0.6837, 0.08138, 0.6927, 0.08898, 0.6393, 0.1163, 0.6349, 0.1069, 0.6794, 0.09802, 0.6837, 0.2096, 0.6002, 0.1911, 0.6588, 0.1541, 0.672, 0.1552, 0.6219, 0.1135, 0.6741, 0.1292, 0.6395, 0.1552, 0.6219, 0.1541, 0.672, 0.4831, 0.2191, 0.444, 0.2038, 0.4192, 0.1601, 0.4769, 0.1695, 0.253, 0.6043, 0.251, 0.6399, 0.2222, 0.6641, 0.2235, 0.6039, 0.472, 0.1309, 0.4922, 0.1097, 0.4982, 0.1553, 0.4769, 0.1695, 0.3944, 0.1168, 0.472, 0.1309, 0.4769, 0.1695, 0.4192, 0.1601, 0.4845, 0.232, 0.4466, 0.2211, 0.444, 0.2038, 0.4831, 0.2191, 0.5283, 0.1682, 0.4982, 0.1553, 0.4922, 0.1097, 0.5331, 0.1352, 0.5731, 0.2033, 0.5042, 0.2122, 0.4982, 0.1553, 0.5283, 0.1682, 0.5042, 0.2122, 0.5731, 0.2033, 0.5523, 0.2314, 0.505, 0.2265, 0.5731, 0.2033, 0.585, 0.2148, 0.5848, 0.2307, 0.5523, 0.2314, 0.2214, 0.7849, 0.2516, 0.7918, 0.25, 0.8137, 0.2213, 0.8024, 0.4762, 0.3992, 0.4646, 0.3401, 0.4941, 0.3209, 0.506, 0.4045, 0.3944, 0.1168, 0.4192, 0.1601, 0.3067, 0.08535, 0.3216, 0.05403, 0.2213, 0.8024, 0.25, 0.8137, 0.233, 0.8446, 0.3067, 0.08535, 0.4192, 0.1601, 0.3731, 0.1646, 0.3348, 0.1419, 0.4127, 0.1878, 0.3731, 0.1646, 0.4192, 0.1601, 0.1911, 0.6588, 0.1706, 0.691, 0.1371, 0.7006, 0.1541, 0.672, 0.1069, 0.6794, 0.1135, 0.6741, 0.1541, 0.672, 0.1371, 0.7006, 0.1069, 0.6794, 0.1371, 0.7006, 0.1204, 0.7054, 0.09802, 0.6837, 0.08138, 0.6927, 0.09802, 0.6837, 0.08992, 0.7096, 0.08203, 0.7048, 0.06832, 0.6977, 0.08138, 0.6927, 0.08203, 0.7048, 0.07304, 0.7069, 0.1064, 0.7485, 0.07847, 0.7413, 0.07826, 0.7287, 0.08725, 0.7266, 0.4018, 0.5184, 0.4853, 0.5438, 0.4386, 0.5811, 0.3735, 0.5996, 0.3143, 0.5967, 0.3735, 0.5996, 0.3738, 0.6645, 0.3113, 0.6749, 0.2222, 0.6641, 0.251, 0.6399, 0.2516, 0.7918, 0.2214, 0.7849, 0.4941, 0.3209, 0.4646, 0.3401, 0.4466, 0.2211, 0.4845, 0.232, 0.4831, 0.2191, 0.5042, 0.2122, 0.505, 0.2265, 0.4845, 0.232, 0.06392, 0.8942, 0.08019, 0.8849, 0.08507, 0.899, 0.06298, 0.9036, 0.9327, 0.8647, 0.945, 0.8631, 0.941, 0.8828, 0.9164, 0.8808, 0.06204, 0.9335, 0.04961, 0.9263, 0.04647, 0.9151, 0.06049, 0.9168, 0.3238, 0.813, 0.3569, 0.8012, 0.3731, 0.8425, 0.3142, 0.855, 0.3067, 0.8999, 0.3142, 0.855, 0.3731, 0.8425, 0.3513, 0.8817, 0.3068, 0.9185, 0.3067, 0.8999, 0.3513, 0.8817, 0.3534, 0.9056, 0.3632, 0.9095, 0.3301, 0.9463, 0.3068, 0.9185, 0.3534, 0.9056, 0.06298, 0.9036, 0.08507, 0.899, 0.08996, 0.913, 0.06204, 0.913, 0.8963, 0.3975, 0.8972, 0.3943, 0.901, 0.3893, 0.901, 0.4045, 0.3731, 0.9134, 0.3658, 0.9448, 0.3301, 0.9463, 0.3632, 0.9095, 0.8932, 0.9292, 0.878, 0.9272, 0.8704, 0.8823, 0.8932, 0.8796, 0.9164, 0.8808, 0.941, 0.8828, 0.9369, 0.9025, 0.9225, 0.9048, 0.9225, 0.9048, 0.9369, 0.9025, 0.9418, 0.9073, 0.9294, 0.9107, 0.2795, 0.7875, 0.3001, 0.7801, 0.2997, 0.8123, 0.2798, 0.8215, 0.2798, 0.8215, 0.2997, 0.8123, 0.2973, 0.8482, 0.2797, 0.844, 0.9344, 0.8364, 0.9455, 0.8353, 0.945, 0.8631, 0.9327, 0.8647, 0.05956, 0.9022, 0.04479, 0.8944, 0.04625, 0.8849, 0.06204, 0.893, 0.2797, 0.844, 0.2973, 0.8482, 0.2936, 0.8649, 0.276, 0.8607, 0.06049, 0.9168, 0.04647, 0.9151, 0.04332, 0.9038, 0.05591, 0.911, 0.276, 0.8607, 0.2936, 0.8649, 0.3001, 0.9, 0.2892, 0.8975, 0.3031, 0.763, 0.3031, 0.7767, 0.2941, 0.779, 0.2942, 0.764, 0.136, 0.8941, 0.1519, 0.8849, 0.1519, 0.9085, 0.1384, 0.9164, 0.9294, 0.9107, 0.9418, 0.9073, 0.9455, 0.9089, 0.9348, 0.9171, 0.05591, 0.911, 0.04332, 0.9038, 0.04479, 0.8944, 0.05956, 0.9022, 0.906, 0.3861, 0.8909, 0.3893, 0.8934, 0.3464, 0.906, 0.3354, 0.02122, 0.9337, 0.0, 0.9238, 0.001055, 0.8893, 0.02122, 0.8849, 0.5769, 0.6748, 0.5376, 0.6819, 0.5663, 0.5782, 0.6011, 0.5855, 0.5663, 0.5782, 0.6102, 0.5021, 0.6316, 0.5204, 0.6011, 0.5855, 0.6316, 0.5204, 0.6102, 0.5021, 0.6746, 0.4574, 0.6767, 0.4787, 0.7051, 0.4139, 0.7156, 0.4216, 0.6867, 0.4578, 0.6761, 0.4502, 0.7342, 0.6568, 0.745, 0.5262, 0.7764, 0.5356, 0.7722, 0.6496, 0.03669, 0.786, 0.06231, 0.8028, 0.06068, 0.8288, 0.02828, 0.8183, 0.06231, 0.8028, 0.118, 0.818, 0.09357, 0.8393, 0.06068, 0.8288, 0.7667, 0.3943, 0.6883, 0.2809, 0.7226, 0.2825, 0.791, 0.3981, 0.6883, 0.2809, 0.6787, 0.2063, 0.7082, 0.2076, 0.7226, 0.2825, 0.4097, 0.8012, 0.4003, 0.8778, 0.3731, 0.8794, 0.3847, 0.8025, 0.1424, 0.7968, 0.2213, 0.8539, 0.2096, 0.8849, 0.118, 0.818, 0.08454, 0.7863, 0.1424, 0.7968, 0.118, 0.818, 0.06231, 0.8028, 0.04877, 0.7781, 0.08454, 0.7863, 0.06231, 0.8028, 0.03669, 0.786, 0.7156, 0.6582, 0.7248, 0.5293, 0.745, 0.5262, 0.7342, 0.6568, 0.7248, 0.5293, 0.7717, 0.4164, 0.7845, 0.4253, 0.745, 0.5262, 0.745, 0.5262, 0.7845, 0.4253, 0.8036, 0.4623, 0.7764, 0.5356, 0.04877, 0.7781, 0.07847, 0.7413, 0.1064, 0.7485, 0.08454, 0.7863, 0.01551, 0.7763, 0.05068, 0.7347, 0.07847, 0.7413, 0.04877, 0.7781, 0.01551, 0.7763, 0.04877, 0.7781, 0.03669, 0.786, 0.01518, 0.7906, 0.7845, 0.4253, 0.7874, 0.4045, 0.8153, 0.4199, 0.8036, 0.4623, 0.03668, 0.7294, 0.06832, 0.6977, 0.06241, 0.7185, 0.05068, 0.7347, 0.1706, 0.691, 0.1064, 0.7485, 0.1204, 0.7054, 0.1371, 0.7006, 0.08454, 0.7863, 0.1064, 0.7485, 0.1706, 0.691, 0.1424, 0.7968, 0.09802, 0.6837, 0.1204, 0.7054, 0.09208, 0.7187, 0.08992, 0.7096, 0.1204, 0.7054, 0.1064, 0.7485, 0.08725, 0.7266, 0.09208, 0.7187, 0.07847, 0.7413, 0.05068, 0.7347, 0.07037, 0.7239, 0.07826, 0.7287, 0.3007, 0.896, 0.3008, 0.8868, 0.305, 0.8887, 0.3049, 0.8952, 0.3001, 0.8437, 0.305, 0.8446, 0.3055, 0.8511, 0.3009, 0.8529, 0.3061, 0.7321, 0.3061, 0.7407, 0.3025, 0.7379, 0.3025, 0.7319, 0.09208, 0.7187, 0.08725, 0.7266, 0.08554, 0.7236, 0.08894, 0.718, 0.3006, 0.8699, 0.3001, 0.8609, 0.3047, 0.8614, 0.305, 0.8677, 0.3001, 0.8609, 0.3006, 0.8529, 0.305, 0.8558, 0.3047, 0.8614, 0.3001, 0.8437, 0.3009, 0.8368, 0.3055, 0.8397, 0.305, 0.8446, 0.3008, 0.9035, 0.3007, 0.896, 0.3049, 0.8952, 0.305, 0.9005, 0.08894, 0.718, 0.08554, 0.7236, 0.08078, 0.7167, 0.07921, 0.7251, 0.07365, 0.7217, 0.08078, 0.7167, 0.07553, 0.7098, 0.08186, 0.7083, 0.08078, 0.7167, 0.08742, 0.7117, 0.08894, 0.718, 0.08078, 0.7167, 0.07365, 0.7217, 0.07213, 0.7153, 0.08078, 0.7167, 0.07213, 0.7153, 0.07553, 0.7098, 0.08078, 0.7167, 0.08186, 0.7083, 0.08742, 0.7117, 0.08078, 0.7167, 0.08554, 0.7236, 0.07921, 0.7251, 0.08078, 0.7167, 0.6761, 0.4502, 0.6867, 0.4578, 0.6767, 0.4787, 0.6746, 0.4574, 0.1318, 0.8852, 0.136, 0.9163, 0.1138, 0.9163, 0.1224, 0.8849, 0.0682, 0.7148, 0.06241, 0.7185, 0.06832, 0.6977, 0.07304, 0.7069, 0.07037, 0.7239, 0.05068, 0.7347, 0.06241, 0.7185, 0.0682, 0.7148, 0.8615, 0.4026, 0.8544, 0.401, 0.8544, 0.3879, 0.8615, 0.3872, 0.8553, 0.3872, 0.8544, 0.3736, 0.8615, 0.3739, 0.8623, 0.3855, 0.1945, 0.8969, 0.1886, 0.8985, 0.1897, 0.8883, 0.1957, 0.8849, 0.1957, 0.9132, 0.1957, 0.8985, 0.2025, 0.8986, 0.2025, 0.9111, 0.1957, 0.8849, 0.2025, 0.887, 0.2025, 0.8986, 0.1957, 0.8985, 0.8544, 0.3736, 0.8553, 0.359, 0.8623, 0.3614, 0.8615, 0.3739, 0.1957, 0.9121, 0.1897, 0.9115, 0.1886, 0.8985, 0.1945, 0.8969, 0.7987, 0.359, 0.8141, 0.359, 0.8133, 0.3632, 0.8002, 0.3632, 0.8135, 0.3938, 0.8004, 0.3938, 0.8045, 0.3841, 0.8093, 0.3841, 0.8133, 0.3632, 0.8226, 0.3722, 0.8126, 0.3762, 0.8092, 0.3729, 0.791, 0.3722, 0.8011, 0.3762, 0.8011, 0.3808, 0.7911, 0.3848, 0.8002, 0.3632, 0.8044, 0.3729, 0.8011, 0.3762, 0.791, 0.3722, 0.8002, 0.3632, 0.8133, 0.3632, 0.8092, 0.3729, 0.8044, 0.3729, 0.8004, 0.3938, 0.7911, 0.3848, 0.8011, 0.3808, 0.8045, 0.3841, 0.8227, 0.3848, 0.8127, 0.3808, 0.8126, 0.3762, 0.8226, 0.3722, 0.8135, 0.3938, 0.8093, 0.3841, 0.8127, 0.3808, 0.8227, 0.3848, 0.8127, 0.3808, 0.8075, 0.3794, 0.8126, 0.3762, 0.7925, 0.3967, 0.7974, 0.4013, 0.791, 0.4013, 0.7925, 0.3967, 0.7951, 0.3938, 0.7974, 0.4013, 0.8092, 0.3729, 0.8126, 0.3762, 0.8075, 0.3794, 0.8011, 0.3762, 0.8075, 0.3794, 0.8011, 0.3808, 0.8044, 0.3729, 0.8075, 0.3794, 0.8011, 0.3762, 0.8044, 0.3729, 0.8092, 0.3729, 0.8075, 0.3794, 0.8045, 0.3841, 0.8011, 0.3808, 0.8075, 0.3794, 0.4941, 0.3209, 0.4845, 0.232, 0.505, 0.2265, 0.5158, 0.3234, 0.506, 0.4045, 0.4941, 0.3209, 0.5158, 0.3234, 0.5259, 0.4017, 0.4452, 0.9145, 0.4482, 0.8736, 0.4693, 0.8673, 0.4664, 0.9131, 0.4693, 0.9648, 0.4462, 0.9565, 0.4452, 0.9145, 0.4664, 0.9131, 0.3001, 0.8212, 0.3001, 0.7801, 0.306, 0.7804, 0.306, 0.8215, 0.9215, 0.5342, 0.9356, 0.4733, 0.9408, 0.4763, 0.9267, 0.5372, 0.9356, 0.4733, 0.9583, 0.4045, 0.9636, 0.4076, 0.9408, 0.4763, 0.7065, 0.9347, 0.6952, 0.8864, 0.7007, 0.884, 0.712, 0.9323, 0.297, 0.6746, 0.3062, 0.682, 0.3032, 0.6841, 0.2941, 0.6767, 0.9593, 0.6148, 0.9215, 0.5342, 0.9267, 0.5372, 0.9636, 0.6139, 0.6952, 0.8864, 0.7065, 0.8033, 0.712, 0.8008, 0.7007, 0.884, 0.3062, 0.6002, 0.297, 0.6746, 0.2941, 0.6767, 0.3013, 0.6037, 0.8131, 0.2177, 0.791, 0.1751, 0.8007, 0.1751, 0.8227, 0.2178, 0.791, 0.1751, 0.7916, 0.1415, 0.8013, 0.1416, 0.8007, 0.1751, 0.25, 0.8137, 0.2516, 0.7918, 0.2718, 0.7914, 0.276, 0.8132, 0.2516, 0.7918, 0.251, 0.6399, 0.2713, 0.6395, 0.2718, 0.7914, 0.8699, 0.8262, 0.8704, 0.8742, 0.8476, 0.862, 0.8508, 0.8114, 0.8704, 0.8742, 0.8704, 0.9235, 0.847, 0.9117, 0.8476, 0.862, 0.251, 0.6399, 0.253, 0.6043, 0.276, 0.6002, 0.2713, 0.6395, 0.2096, 0.6002, 0.2213, 0.6215, 0.1911, 0.6588, 0.8227, 0.2178, 0.9074, 0.2791, 0.8131, 0.2177, 0.9571, 0.3718, 0.9074, 0.2866, 0.9496, 0.2138, 0.9571, 0.2352, 0.6952, 0.8008, 0.6952, 0.9364, 0.6525, 0.9055, 0.6183, 0.8731, 0.8315, 0.2802, 0.8282, 0.3414, 0.7949, 0.3245, 0.791, 0.2835, 0.8637, 0.359, 0.8282, 0.3414, 0.8315, 0.2802, 0.8637, 0.2791, 0.2941, 0.7336, 0.3025, 0.72, 0.2981, 0.7602, 0.3025, 0.763, 0.08979, 0.3242, 0.1377, 0.2806, 0.1493, 0.3059, 0.09689, 0.3331, 0.05067, 0.3085, 0.08979, 0.3242, 0.09689, 0.3331, 0.05669, 0.3223, 0.1377, 0.2806, 0.1741, 0.2003, 0.1976, 0.217, 0.1493, 0.3059, 0.9625, 0.8353, 0.9625, 0.8869, 0.9497, 0.8971, 0.9455, 0.8466, 0.9497, 0.8971, 0.9625, 0.8869, 0.9609, 0.9502, 0.9535, 0.953, 0.1637, 0.1929, 0.08951, 0.2364, 0.07758, 0.2245, 0.1497, 0.1866, 0.2042, 0.1306, 0.1497, 0.1866, 0.1187, 0.1854, 0.1868, 0.113, 0.1594, 0.1068, 0.105, 0.1441, 0.1062, 0.09423, 0.1474, 0.09259, 0.1974, 0.08503, 0.2042, 0.1306, 0.1868, 0.113, 0.1617, 0.09916, 0.5145, 0.5557, 0.5181, 0.532, 0.5232, 0.52, 0.5278, 0.5431, 0.1974, 0.08503, 0.1617, 0.09916, 0.1474, 0.09259, 0.1731, 0.07238, 0.501, 0.5457, 0.4584, 0.4982, 0.4705, 0.4699, 0.4989, 0.5192, 0.9928, 0.2093, 0.9705, 0.2022, 0.9604, 0.1295, 0.9763, 0.1456, 0.1731, 0.07238, 0.1474, 0.09259, 0.1062, 0.09423, 0.1212, 0.0657, 0.9507, 0.0, 0.9257, 0.1057, 0.9074, 0.1007, 0.9299, 0.01837, 0.9257, 0.1057, 0.9507, 0.2138, 0.9291, 0.1909, 0.9074, 0.1007, 0.9655, 0.08368, 0.9507, 0.08497, 0.9669, 0.01082, 0.9928, 0.0, 0.501, 0.5457, 0.4989, 0.5192, 0.5181, 0.532, 0.5145, 0.5557, 0.9763, 0.1456, 0.9604, 0.1295, 0.9507, 0.08497, 0.9655, 0.08368, 0.5232, 0.52, 0.5108, 0.5047, 0.4968, 0.4648, 0.5207, 0.4621, 0.0457, 0.1895, 0.03847, 0.1527, 0.1062, 0.09423, 0.105, 0.1441, 0.4968, 0.4648, 0.4705, 0.4699, 0.4511, 0.4045, 0.4873, 0.4121, 0.5108, 0.5047, 0.4989, 0.5192, 0.4705, 0.4699, 0.4968, 0.4648, 0.5181, 0.532, 0.4989, 0.5192, 0.5108, 0.5047, 0.5232, 0.52, 0.1617, 0.09916, 0.1868, 0.113, 0.1594, 0.1068, 0.1474, 0.09259, 0.5207, 0.4621, 0.4968, 0.4648, 0.4873, 0.4121, 0.5278, 0.4261, 0.06651, 0.2271, 0.0457, 0.1895, 0.105, 0.1441, 0.1187, 0.1854, 0.1868, 0.113, 0.1187, 0.1854, 0.105, 0.1441, 0.1594, 0.1068, 0.02558, 0.2754, 0.05067, 0.3085, 0.05669, 0.3223, 0.04856, 0.317, 0.01635, 0.2714, 0.04856, 0.317, 0.02474, 0.3297, 0.008471, 0.284, 0.01635, 0.2714, 0.09559, 0.4391, 0.09748, 0.4515, 0.04822, 0.4492, 0.05276, 0.4389, 0.07845, 0.3702, 0.09844, 0.3974, 0.0587, 0.4137, 0.04687, 0.387, 0.04856, 0.317, 0.07845, 0.3702, 0.04687, 0.387, 0.02474, 0.3297, 0.09844, 0.3974, 0.09559, 0.4391, 0.05276, 0.4389, 0.0587, 0.4137, 0.7489, 0.863, 0.7693, 0.8585, 0.779, 0.907, 0.7686, 0.9085, 0.7459, 0.7408, 0.7522, 0.7726, 0.7359, 0.7512, 0.7359, 0.7512, 0.7522, 0.7726, 0.7557, 0.7915, 0.7156, 0.7775, 0.7156, 0.7775, 0.7557, 0.7915, 0.7612, 0.82, 0.7257, 0.8051, 0.7257, 0.8051, 0.7612, 0.82, 0.7693, 0.8585, 0.7489, 0.863, 0.0995, 0.8856, 0.1138, 0.8849, 0.1078, 0.8983, 0.1018, 0.8917, 0.0995, 0.8856, 0.1078, 0.8983, 0.002807, 0.2699, 0.01635, 0.2714, 0.008471, 0.284, 0.0, 0.2863, 0.8616, 0.6945, 0.9116, 0.6275, 0.9164, 0.6245, 0.9083, 0.7309, 0.355, 0.4264, 0.4097, 0.4482, 0.4018, 0.5184, 0.3067, 0.4921, 0.9164, 0.8114, 0.8645, 0.7853, 0.9083, 0.7309, 0.501, 0.5457, 0.4853, 0.5438, 0.4584, 0.4982, 0.233, 0.8635, 0.2429, 0.8446, 0.2478, 0.9346, 0.2213, 0.9346, 0.1976, 0.217, 0.219, 0.2155, 0.1669, 0.3073, 0.1493, 0.3059, 0.6765, 0.1508, 0.676, 0.201, 0.6521, 0.1983, 0.6486, 0.1412, 0.09689, 0.3331, 0.07845, 0.3702, 0.04856, 0.317, 0.05669, 0.3223, 0.1976, 0.217, 0.2225, 0.169, 0.2274, 0.1758, 0.219, 0.2155, 0.1497, 0.1866, 0.2042, 0.1306, 0.2094, 0.1434, 0.1637, 0.1929, 0.1637, 0.1929, 0.2094, 0.1434, 0.2181, 0.1601, 0.1741, 0.2003, 0.1741, 0.2003, 0.2181, 0.1601, 0.2225, 0.169, 0.1976, 0.217, 0.26, 0.2947, 0.2396, 0.2401, 0.2644, 0.1969, 0.2771, 0.2339, 0.2274, 0.1758, 0.2644, 0.1969, 0.2396, 0.2401, 0.219, 0.2155, 0.1392, 0.4331, 0.1165, 0.3884, 0.1691, 0.3544, 0.17, 0.4024, 0.2934, 0.5587, 0.2581, 0.5798, 0.2318, 0.5258, 0.2787, 0.5265, 0.6768, 0.1117, 0.6765, 0.1508, 0.6486, 0.1412, 0.6471, 0.09519, 0.1669, 0.3073, 0.1691, 0.3544, 0.1165, 0.3884, 0.09875, 0.3535, 0.1452, 0.4447, 0.1392, 0.4331, 0.17, 0.4024, 0.1778, 0.4181, 0.09844, 0.3974, 0.07845, 0.3702, 0.09689, 0.3331, 0.1138, 0.3757, 0.5949, 0.2012, 0.6292, 0.1587, 0.6486, 0.1412, 0.6521, 0.1983, 0.6521, 0.1983, 0.653, 0.2127, 0.6174, 0.2253, 0.5949, 0.2012, 0.5949, 0.2012, 0.6174, 0.2253, 0.5848, 0.2307, 0.585, 0.2148, 0.1778, 0.4181, 0.17, 0.4024, 0.2009, 0.3714, 0.2097, 0.3914, 0.2581, 0.5798, 0.2248, 0.6002, 0.1864, 0.5247, 0.2318, 0.5258, 0.1669, 0.3073, 0.219, 0.2155, 0.2396, 0.2401, 0.1691, 0.3544, 0.17, 0.4024, 0.1691, 0.3544, 0.2009, 0.3714, 0.2396, 0.2401, 0.26, 0.2947, 0.2308, 0.3327, 0.1691, 0.3544, 0.2009, 0.3714, 0.1691, 0.3544, 0.2308, 0.3327, 0.8071, 0.9012, 0.793, 0.8651, 0.8147, 0.8484, 0.8147, 0.8815, 0.2225, 0.169, 0.2577, 0.1675, 0.2644, 0.1969, 0.2274, 0.1758, 0.2225, 0.169, 0.2181, 0.1601, 0.2477, 0.1538, 0.2577, 0.1675, 0.2094, 0.1434, 0.2182, 0.1324, 0.2259, 0.1332, 0.2181, 0.1601, 0.2042, 0.1306, 0.2125, 0.1254, 0.2182, 0.1324, 0.2094, 0.1434, 0.2579, 0.1099, 0.2307, 0.1183, 0.225, 0.1113, 0.2305, 0.1013, 0.4018, 0.5184, 0.4097, 0.4482, 0.4584, 0.4982, 0.4853, 0.5438, 0.8153, 0.7536, 0.8616, 0.6945, 0.9083, 0.7309, 0.8645, 0.7853, 0.2318, 0.5258, 0.1778, 0.4181, 0.2097, 0.3914, 0.2787, 0.5265, 0.1864, 0.5247, 0.1452, 0.4447, 0.1778, 0.4181, 0.2318, 0.5258, 0.676, 0.201, 0.6761, 0.2141, 0.653, 0.2127, 0.6521, 0.1983, 0.6121, 0.8305, 0.6011, 0.8314, 0.5978, 0.8062, 0.6159, 0.8116, 0.4845, 0.9192, 0.4693, 0.9043, 0.4944, 0.9015, 0.497, 0.9204, 0.04332, 0.8849, 0.04118, 0.9013, 0.02538, 0.9019, 0.02955, 0.891, 0.5584, 0.9291, 0.5429, 0.89, 0.6006, 0.8992, 0.5904, 0.9408, 0.5295, 0.8473, 0.5743, 0.8628, 0.6006, 0.8992, 0.5429, 0.89, 0.5278, 0.8281, 0.5714, 0.8425, 0.5743, 0.8628, 0.5295, 0.8473, 0.5807, 0.8374, 0.5714, 0.8425, 0.5278, 0.8281, 0.5434, 0.8049, 0.6011, 0.8314, 0.5901, 0.8323, 0.5797, 0.8008, 0.5978, 0.8062, 0.6181, 0.823, 0.6121, 0.8305, 0.6159, 0.8116, 0.6183, 0.8184, 0.5901, 0.8323, 0.5807, 0.8374, 0.5434, 0.8049, 0.5797, 0.8008, 0.6183, 0.8962, 0.6082, 0.9371, 0.5904, 0.9408, 0.6006, 0.8992, 0.4693, 0.9043, 0.4771, 0.8808, 0.4918, 0.8825, 0.4944, 0.9015, 0.4771, 0.8808, 0.4825, 0.8743, 0.4949, 0.8771, 0.4918, 0.8825, 0.8679, 0.3895, 0.8666, 0.3564, 0.8891, 0.366, 0.8909, 0.3975, 0.8666, 0.3564, 0.8675, 0.3339, 0.8856, 0.3306, 0.8891, 0.366, 0.4754, 0.9439, 0.4845, 0.9192, 0.497, 0.9204, 0.4867, 0.9447, 0.03983, 0.9156, 0.04332, 0.9247, 0.02612, 0.9313, 0.02367, 0.9221, 0.8675, 0.3339, 0.8637, 0.3172, 0.8818, 0.3139, 0.8856, 0.3306, 0.04118, 0.9013, 0.03515, 0.9067, 0.02122, 0.9129, 0.02538, 0.9019, 0.8637, 0.3172, 0.8797, 0.2811, 0.8909, 0.2791, 0.8818, 0.3139, 0.2095, 0.8863, 0.2183, 0.8849, 0.2183, 0.897, 0.2094, 0.897, 0.1668, 0.8889, 0.1668, 0.9103, 0.1529, 0.9065, 0.1519, 0.8849, 0.4825, 0.8743, 0.4863, 0.8673, 0.497, 0.8749, 0.4949, 0.8771, 0.03515, 0.9067, 0.03983, 0.9156, 0.02367, 0.9221, 0.02122, 0.9129, 0.8909, 0.3288, 0.9004, 0.2791, 0.9064, 0.292, 0.9064, 0.3354, 0.916, 0.8796, 0.916, 0.9274, 0.8979, 0.9272, 0.8932, 0.8937, 0.5769, 0.6748, 0.6139, 0.7336, 0.581, 0.7472, 0.5376, 0.6819, 0.581, 0.7472, 0.6139, 0.7336, 0.653, 0.7668, 0.6354, 0.7916, 0.653, 0.7668, 0.7027, 0.7776, 0.7041, 0.7966, 0.6354, 0.7916, 0.8025, 0.7889, 0.8026, 0.7408, 0.8148, 0.7409, 0.8147, 0.789, 0.7342, 0.6568, 0.7722, 0.6496, 0.8153, 0.7272, 0.788, 0.7377, 0.2152, 0.04296, 0.2181, 0.01463, 0.2521, 0.02211, 0.2456, 0.04211, 0.2456, 0.04211, 0.2521, 0.02211, 0.2894, 0.02831, 0.2981, 0.05979, 0.7667, 0.003786, 0.791, 0.007572, 0.7226, 0.1302, 0.6883, 0.1287, 0.6883, 0.1287, 0.7226, 0.1302, 0.7082, 0.2076, 0.6787, 0.2063, 0.4097, 0.9556, 0.3847, 0.9569, 0.3731, 0.8794, 0.4003, 0.8778, 0.7423, 0.0, 0.7667, 0.003786, 0.6883, 0.1287, 0.6768, 0.1231, 0.2556, 0.06802, 0.2456, 0.04211, 0.2981, 0.05979, 0.3067, 0.09126, 0.2208, 0.05634, 0.2152, 0.04296, 0.2456, 0.04211, 0.2556, 0.06802, 0.7156, 0.6582, 0.7342, 0.6568, 0.788, 0.7377, 0.7678, 0.7408, 0.08199, 0.0446, 0.09537, 0.02951, 0.1931, 0.0311, 0.1906, 0.041, 0.09537, 0.02951, 0.1044, 0.0, 0.1783, 0.008007, 0.1931, 0.0311, 0.2208, 0.05634, 0.2556, 0.06802, 0.2579, 0.1099, 0.2305, 0.1013, 0.1906, 0.041, 0.2208, 0.05634, 0.2305, 0.1013, 0.2022, 0.0931, 0.1906, 0.041, 0.1931, 0.0311, 0.2152, 0.04296, 0.2208, 0.05634, 0.1931, 0.0311, 0.1783, 0.008007, 0.2181, 0.01463, 0.2152, 0.04296, 0.793, 0.819, 0.8148, 0.8227, 0.8093, 0.8388, 0.8032, 0.8484, 0.2778, 0.195, 0.2577, 0.1675, 0.2477, 0.1538, 0.2579, 0.1099, 0.2556, 0.06802, 0.3067, 0.09126, 0.2778, 0.195, 0.2579, 0.1099, 0.2181, 0.1601, 0.2259, 0.1332, 0.2311, 0.1273, 0.2477, 0.1538, 0.2477, 0.1538, 0.2311, 0.1273, 0.2307, 0.1183, 0.2579, 0.1099, 0.2305, 0.1013, 0.225, 0.1113, 0.2173, 0.1105, 0.2022, 0.0931, 0.3001, 0.8777, 0.3047, 0.8783, 0.305, 0.8847, 0.3006, 0.8868, 0.2121, 0.1163, 0.2173, 0.1105, 0.2209, 0.1131, 0.2172, 0.1172, 0.2125, 0.1254, 0.2175, 0.1236, 0.2215, 0.1285, 0.2182, 0.1324, 0.1808, 0.905, 0.1779, 0.9006, 0.1811, 0.8984, 0.1854, 0.9017, 0.1854, 0.9017, 0.1811, 0.8984, 0.1834, 0.8925, 0.1886, 0.8934, 0.1886, 0.8934, 0.1834, 0.8925, 0.1834, 0.8865, 0.1886, 0.8849, 0.2121, 0.1163, 0.2172, 0.1172, 0.2175, 0.1236, 0.2125, 0.1254, 0.3006, 0.8699, 0.305, 0.8728, 0.3047, 0.8783, 0.3001, 0.8777, 0.2306, 0.1249, 0.2253, 0.1206, 0.2303, 0.1185, 0.2263, 0.1136, 0.2253, 0.1206, 0.2209, 0.1131, 0.2175, 0.1236, 0.2253, 0.1206, 0.2215, 0.1285, 0.2269, 0.129, 0.2253, 0.1206, 0.2306, 0.1249, 0.2209, 0.1131, 0.2253, 0.1206, 0.2172, 0.1172, 0.2172, 0.1172, 0.2253, 0.1206, 0.2175, 0.1236, 0.2215, 0.1285, 0.2253, 0.1206, 0.2269, 0.129, 0.1811, 0.8984, 0.1773, 0.8918, 0.1834, 0.8925, 0.7066, 0.8008, 0.7041, 0.7966, 0.7027, 0.7776, 0.7156, 0.7902, 0.8025, 0.7889, 0.8147, 0.789, 0.8148, 0.8227, 0.793, 0.819, 0.2121, 0.1163, 0.2125, 0.1254, 0.2042, 0.1306, 0.2077, 0.111, 0.2173, 0.1105, 0.2121, 0.1163, 0.2077, 0.111, 0.2022, 0.0931, 0.3062, 0.8215, 0.3062, 0.8368, 0.3001, 0.8363, 0.3001, 0.8232, 0.8963, 0.4039, 0.8909, 0.4016, 0.8909, 0.3893, 0.8963, 0.3895, 0.2088, 0.9002, 0.2094, 0.9122, 0.203, 0.909, 0.2025, 0.8988, 0.3045, 0.7121, 0.2974, 0.7107, 0.2974, 0.698, 0.3045, 0.6972, 0.3006, 0.6841, 0.3045, 0.6972, 0.2974, 0.698, 0.2941, 0.6869, 0.8459, 0.359, 0.8452, 0.3644, 0.8321, 0.3644, 0.8305, 0.359, 0.2094, 0.8849, 0.2088, 0.9002, 0.2025, 0.8988, 0.203, 0.8858, 0.3006, 0.72, 0.2941, 0.7175, 0.2974, 0.7107, 0.3045, 0.7121, 0.8544, 0.373, 0.8443, 0.3769, 0.841, 0.3737, 0.8452, 0.3644, 0.8319, 0.3937, 0.8361, 0.3845, 0.8409, 0.3845, 0.8449, 0.3937, 0.8228, 0.373, 0.8321, 0.3644, 0.8362, 0.3737, 0.8327, 0.3769, 0.8227, 0.3852, 0.8228, 0.373, 0.8327, 0.3769, 0.8327, 0.3813, 0.8227, 0.3852, 0.8327, 0.3813, 0.8361, 0.3845, 0.8319, 0.3937, 0.8452, 0.3644, 0.841, 0.3737, 0.8362, 0.3737, 0.8321, 0.3644, 0.8543, 0.3852, 0.8449, 0.3937, 0.8409, 0.3845, 0.8443, 0.3813, 0.8544, 0.373, 0.8543, 0.3852, 0.8443, 0.3813, 0.8443, 0.3769, 0.7982, 0.3938, 0.8015, 0.3966, 0.7974, 0.4005, 0.8443, 0.3769, 0.8443, 0.3813, 0.839, 0.3811, 0.8443, 0.3769, 0.839, 0.3811, 0.841, 0.3737, 0.804, 0.4005, 0.7974, 0.4005, 0.8015, 0.3966, 0.8327, 0.3769, 0.8362, 0.3737, 0.839, 0.3811, 0.8327, 0.3813, 0.8327, 0.3769, 0.839, 0.3811, 0.8327, 0.3813, 0.839, 0.3811, 0.8361, 0.3845, 0.841, 0.3737, 0.839, 0.3811, 0.8362, 0.3737, 0.6768, 0.3038, 0.6533, 0.3106, 0.653, 0.2127, 0.6761, 0.2141, 0.6745, 0.3888, 0.6525, 0.3899, 0.6533, 0.3106, 0.6768, 0.3038, 0.2478, 0.8948, 0.2694, 0.8962, 0.2723, 0.9419, 0.2511, 0.9356, 0.2723, 0.8446, 0.2694, 0.8962, 0.2478, 0.8948, 0.2486, 0.8528, 0.02558, 0.2754, 0.03032, 0.2722, 0.0554, 0.3053, 0.05067, 0.3085, 0.9164, 0.7049, 0.9217, 0.7019, 0.9359, 0.7631, 0.9306, 0.7661, 0.9306, 0.7661, 0.9359, 0.7631, 0.9588, 0.8323, 0.9535, 0.8353, 0.05067, 0.3085, 0.0554, 0.3053, 0.09452, 0.321, 0.08979, 0.3242, 0.3061, 0.7319, 0.3025, 0.7305, 0.3025, 0.72, 0.3061, 0.7214, 0.9545, 0.6245, 0.9588, 0.6254, 0.9217, 0.7019, 0.9164, 0.7049, 0.289, 0.6002, 0.2941, 0.6035, 0.2811, 0.6927, 0.276, 0.6895, 0.276, 0.6895, 0.2811, 0.6927, 0.2941, 0.7797, 0.2899, 0.7801, 0.8131, 0.06463, 0.8227, 0.06467, 0.8007, 0.1078, 0.791, 0.1077, 0.791, 0.1077, 0.8007, 0.1078, 0.8013, 0.1416, 0.7916, 0.1415, 0.2009, 0.3714, 0.2175, 0.3614, 0.2232, 0.3833, 0.2097, 0.3914, 0.2097, 0.3914, 0.2232, 0.3833, 0.2923, 0.5184, 0.2787, 0.5265, 0.5244, 0.9008, 0.5046, 0.9148, 0.5015, 0.863, 0.5248, 0.8516, 0.5248, 0.8516, 0.5015, 0.863, 0.5009, 0.8121, 0.5248, 0.8012, 0.2787, 0.5265, 0.2923, 0.5184, 0.3067, 0.5548, 0.2934, 0.5587, 0.26, 0.2947, 0.2771, 0.2339, 0.278, 0.2843, 0.8227, 0.06467, 0.8131, 0.06463, 0.9074, 0.0, 0.9209, 0.5447, 0.8202, 0.4268, 0.8153, 0.4045, 0.9215, 0.4459, 0.8202, 0.4268, 0.9209, 0.5447, 0.872, 0.5624, 0.8202, 0.5796, 0.8765, 0.6236, 0.8249, 0.6205, 0.8202, 0.5796, 0.872, 0.5624, 0.9209, 0.5447, 0.9215, 0.6245, 0.8765, 0.6236, 0.872, 0.5624, 0.501, 0.5457, 0.5145, 0.5557, 0.5151, 0.5574, 0.4853, 0.5438])
me_005.materials.append(mat_rock)
me_005.use_remesh_preserve_volume = False
me_005.use_remesh_preserve_attributes = False
me_005.use_mirror_vertex_groups = False
me_005.update()

# ---- objects
ob_point1 = bpy.data.objects.new('Point1', light_002)
ob_point = bpy.data.objects.new('Point', light_001)
ob_mask = bpy.data.objects.new('Mask', me_005)
ob_camera = bpy.data.objects.new('Camera', cam_camera)

# ---- transforms, parenting, visibility, modifiers, constraints
ob_point1.location = (14.53, -10.68, 2.545)
ob_point1.rotation_euler = (1.736, -0.08335, 2.333)
ob_point1.lineart.crease_threshold = 0.0
ob_point.location = (-11.1, -4.92, 2.545)
ob_point.rotation_euler = (1.178, -0.09549, -1.396)
ob_point.lineart.crease_threshold = 0.0
ob_mask.location = (0.0, 0.0, 4.0)
ob_mask.lineart.crease_threshold = 0.0
_m = ob_mask.modifiers.new('Subsurf', 'SUBSURF')
_m.uv_smooth = 'PRESERVE_CORNERS'
_m.levels = 3
_m.render_levels = 3
_m.show_only_control_edges = False
_m = ob_mask.modifiers.new('Объёмность', 'SOLIDIFY')
_m.nonmanifold_thickness_mode = 'FIXED'
_m.nonmanifold_merge_threshold = 0.0003
ob_camera.location = (-7.489, -19.0, 1.801)
ob_camera.rotation_euler = (1.429, 0.0, -0.5394)
ob_camera.lock_rotations_4d = False
ob_camera.empty_display_type = 'ARROWS'
ob_camera.color = (0.0, 0.0, 0.0, 0.0)
ob_camera.display_type = 'WIRE'
ob_camera.lineart.crease_threshold = 0.0

# ---- collection membership
col_collection_1.objects.link(ob_point1)
col_collection_1.objects.link(ob_point)
col_collection_1.objects.link(ob_mask)
col_collection_1.objects.link(ob_camera)

# ---- scene / render settings (as saved in the file)
scene.camera = ob_camera
scene.frame_start = 36; scene.frame_end = 250; scene.frame_set(35)
scene.render.engine = 'CYCLES'
scene.render.resolution_y = 1466
scene.render.dither_intensity = 0.0
scene.cycles.use_denoising = False
scene.cycles.samples = 128
scene.cycles.sampling_pattern = 'TABULATED_SOBOL'
scene.cycles.use_adaptive_sampling = False
scene.cycles.use_light_tree = False
scene.cycles.blur_glossy = 0.0
scene.cycles.sample_clamp_indirect = 3.0
scene.view_settings.view_transform = 'Filmic'
scene.view_settings.exposure = 2.727
scene.view_settings.gamma = 1.472
bpy.context.view_layer.update()

